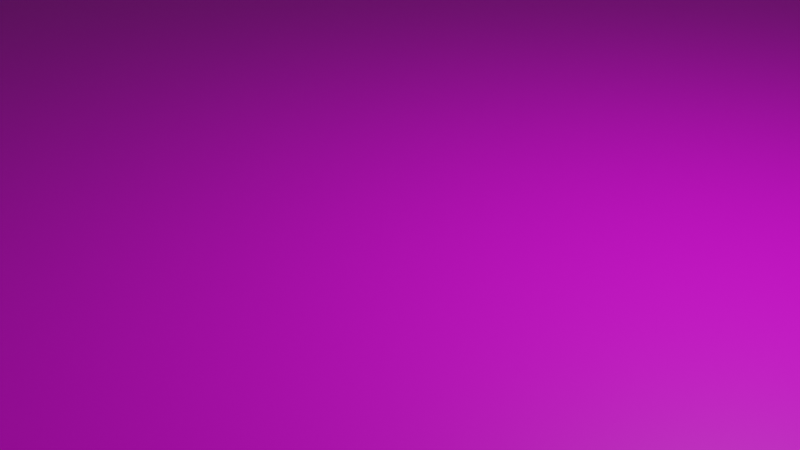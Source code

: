 # Source: Ground.blend  (saved by Blender 3.5.10; exported with 4.5.12 LTS)
import bpy
from mathutils import Matrix  # noqa: F401  (used for matrix-valued properties, if any)

bpy.ops.wm.read_factory_settings(use_empty=True)
scene = bpy.context.scene
scene.name = 'Scene'

# ---- collections
col_collection = bpy.data.collections.new('Collection'); scene.collection.children.link(col_collection)

# ---- images (referenced by path relative to the original .blend; pixels are not part of the script)
import os
ASSET_DIR = os.environ.get("B2B_ASSET_DIR", "")  # directory of the original .blend (textures are referenced by path, not embedded)
HERE = os.path.dirname(os.path.abspath(__file__))  # packed textures are extracted next to this script under _unpacked/

def load_image(name, relpath, width, height, colorspace="sRGB"):
    """Load a texture the original file referenced (path relative to the .blend, or extracted next to this script)."""
    p = next((c for c in (os.path.join(HERE, relpath), os.path.join(ASSET_DIR, relpath)) if relpath and os.path.exists(c)), "")
    if p:
        img = bpy.data.images.load(p, check_existing=True)
        img.name = name
    else:  # same state as the original file: an image datablock whose file is absent (Cycles renders it pink)
        img = bpy.data.images.new(name, width, height)
        img.source = "FILE"
        img.filepath = "//" + (relpath or name)
    img.colorspace_settings.name = colorspace
    return img
img_groundtexture_png = load_image('GroundTexture.png', 'GroundTexture.png', 1024, 1024, 'sRGB')

# ---- materials (node trees are filled in below, after node groups)
mat_x = bpy.data.materials.new('マテリアル')
mat_x.use_transparent_shadow = False

# ---- material node trees
mat_x.use_nodes = True; mat_x.node_tree.nodes.clear()
_N = mat_x.node_tree.nodes; _L = mat_x.node_tree.links
n0 = _N.new('ShaderNodeBsdfPrincipled'); n0.name = 'プリンシプルBSDF'; n0.location = (10, 300)
n0.distribution = 'GGX'
n0.subsurface_method = 'RANDOM_WALK_SKIN'
n0.inputs[3].default_value = 1.45
n0.inputs[27].default_value = (0.0, 0.0, 0.0, 1.0)
n0.inputs[28].default_value = 1.0
n1 = _N.new('ShaderNodeOutputMaterial'); n1.name = 'マテリアル出力'; n1.location = (300, 300)
n2 = _N.new('ShaderNodeTexImage'); n2.name = '画像テクスチャ'; n2.location = (-280, 275)
n2.image = img_groundtexture_png
_L.new(n0.outputs[0], n1.inputs[0])
_L.new(n2.outputs[0], n0.inputs[0])
n1.is_active_output = True

# ---- world
world_world = bpy.data.worlds.new('World'); scene.world = world_world
world_world.use_nodes = True; world_world.node_tree.nodes.clear()
_N = world_world.node_tree.nodes; _L = world_world.node_tree.links
n0 = _N.new('ShaderNodeOutputWorld'); n0.name = 'World Output'; n0.location = (300, 300)
n1 = _N.new('ShaderNodeBackground'); n1.name = 'Background'; n1.location = (10, 300)
n1.inputs[0].default_value = (0.05088, 0.05088, 0.05088, 1.0)
_L.new(n1.outputs[0], n0.inputs[0])
n0.is_active_output = True
world_world.color = (0.05088, 0.05088, 0.05088)
world_world.use_sun_shadow = False
world_world.sun_shadow_jitter_overblur = 0.0

# ---- cameras
cam_camera = bpy.data.cameras.new('Camera')
cam_camera.clip_end = 100.0
cam_camera.ortho_scale = 7.314

# ---- lights
light_light = bpy.data.lights.new('Light', 'POINT')
light_light.transmission_factor = 0.0
light_light.energy = 1000.0
light_light.shadow_soft_size = 0.1
light_light.shadow_maximum_resolution = 0.006
light_light.use_absolute_resolution = True

# ---- meshes
me_x = bpy.data.meshes.new('平面')
me_x.from_pydata([(-1.0, -1.0, 0.0), (1.0, -1.0, 0.0), (-1.0, 1.0, 0.0), (1.0, 1.0, 0.0)], [], [(1, 2, 0), (1, 3, 2)])
_uv = me_x.uv_layers.new(name='UVマップ')
_uv.uv.foreach_set('vector', [0.0, 1.0, 1.0, 8.941e-08, 1.0, 1.0, 0.0, 1.0, 8.941e-08, 0.0, 1.0, 8.941e-08])
me_x.materials.append(mat_x)
me_x.update()

# ---- objects
ob_light = bpy.data.objects.new('Light', light_light)
ob_camera = bpy.data.objects.new('Camera', cam_camera)
ob_x = bpy.data.objects.new('平面', me_x)

# ---- transforms, parenting, visibility, modifiers, constraints
ob_light.location = (4.076, 1.005, 5.904)
ob_light.rotation_euler = (0.6503, 0.05522, 1.866)
ob_light.lock_rotations_4d = False
ob_light.empty_display_type = 'ARROWS'
ob_light.color = (0.0, 0.0, 0.0, 0.0)
ob_light.lineart.crease_threshold = 0.0
ob_camera.location = (7.359, -6.926, 4.958)
ob_camera.rotation_euler = (1.109, 0.0, 0.8149)
ob_camera.lock_rotations_4d = False
ob_camera.empty_display_type = 'ARROWS'
ob_camera.color = (0.0, 0.0, 0.0, 0.0)
ob_camera.display_type = 'WIRE'
ob_camera.lineart.crease_threshold = 0.0
ob_x.location = (0.0, 0.0, 0.0)
ob_x.scale = (35.58, 35.58, 9.727)

# ---- collection membership
col_collection.objects.link(ob_light)
col_collection.objects.link(ob_camera)
col_collection.objects.link(ob_x)

# ---- scene / render settings (as saved in the file)
scene.camera = ob_camera
scene.frame_start = 1; scene.frame_end = 250; scene.frame_set(1)
scene.render.engine = 'BLENDER_EEVEE_NEXT'
scene.cycles.sampling_pattern = 'TABULATED_SOBOL'
scene.view_settings.view_transform = 'Filmic'
bpy.context.view_layer.update()
